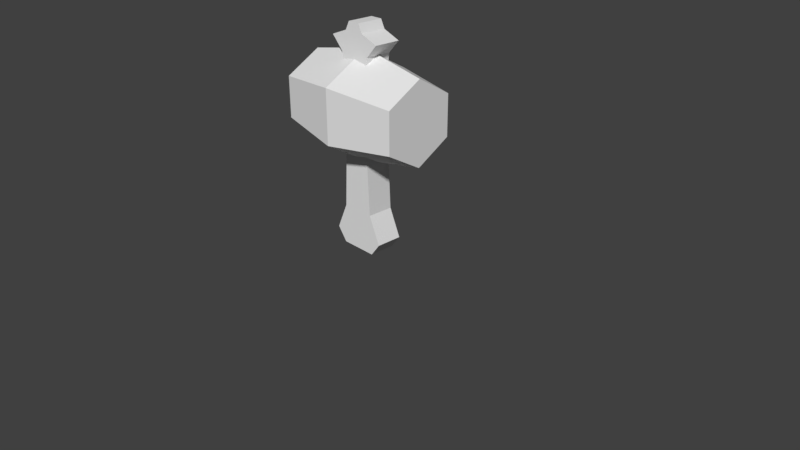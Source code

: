 # Source: mallet.blend  (saved by Blender 2.78.0; exported with 4.5.12 LTS)
import bpy
from mathutils import Matrix  # noqa: F401  (used for matrix-valued properties, if any)

bpy.ops.wm.read_factory_settings(use_empty=True)
scene = bpy.context.scene
scene.name = 'Scene'

# ---- collections
col_collection_1 = bpy.data.collections.new('Collection 1'); scene.collection.children.link(col_collection_1)

# ---- materials (node trees are filled in below, after node groups)
mat_mallet = bpy.data.materials.new('mallet')
mat_mallet.alpha_threshold = 0.0
mat_mallet.use_transparent_shadow = False
mat_mallet.roughness = 0.5
mat_mallet.line_color = (0.0, 0.0, 0.0, 1.0)

# ---- material node trees

# ---- world
world_world = bpy.data.worlds.new('World'); scene.world = world_world
world_world.color = (0.05088, 0.05088, 0.05088)
world_world.use_sun_shadow = False
world_world.sun_shadow_jitter_overblur = 0.0
world_world.cycles.sampling_method = 'MANUAL'

# ---- cameras
cam_camera = bpy.data.cameras.new('Camera')
cam_camera.clip_end = 100.0
cam_camera.lens = 35.0
cam_camera.sensor_width = 32.0
cam_camera.sensor_height = 18.0
cam_camera.ortho_scale = 7.314
cam_camera.dof.focus_distance = 0.0
cam_camera.dof.aperture_fstop = 128.0

# ---- meshes
me_cube = bpy.data.meshes.new('Cube')
me_cube.from_pydata([(0.2219, 0.1719, 0.6759), (0.2219, -0.1719, 0.6759), (-0.2219, -0.1719, 0.6759), (-0.2219, 0.1719, 0.6759), (0.1904, 0.1719, 1.324), (0.1904, -0.1719, 1.324), (-0.1904, -0.1719, 1.324), (-0.1904, 0.1719, 1.324), (0.3804, 0.1719, 0.3232), (0.3804, -0.1719, 0.3232), (-0.3804, 0.1719, 0.3232), (-0.3804, -0.1719, 0.3232), (0.2468, 0.1719, 0.15), (0.2468, -0.1719, 0.15), (-0.2468, 0.1719, 0.15), (-0.2468, -0.1719, 0.15), (0.1842, 0.1719, 2.434), (0.1842, -0.1719, 2.434), (-0.1842, 0.1719, 2.434), (-0.1842, -0.1719, 2.434), (0.2152, 0.1719, 2.645), (0.2152, -0.1719, 2.645), (-0.2152, 0.1719, 2.645), (-0.2152, -0.1719, 2.645), (0.3723, 0.1719, 2.812), (0.3723, -0.1719, 2.812), (-0.3723, 0.1719, 2.812), (-0.3723, -0.1719, 2.812), (0.1372, 0.1719, 2.902), (0.1372, -0.1719, 2.902), (-0.1372, 0.1719, 2.902), (-0.1372, -0.1719, 2.902), (0.08144, 0.1719, 3.011), (0.08144, -0.1719, 3.011), (-0.08144, 0.1719, 3.011), (-0.08144, -0.1719, 3.011), (-1.391e-07, 0.604, 1.642), (-7.017e-08, 0.604, 2.339), (-0.8919, 0.4562, 2.254), (0.8919, 0.4562, 2.254), (-0.8919, 0.4562, 1.727), (0.8919, 0.4562, 1.727), (-0.8919, -4.207e-08, 1.464), (0.8919, 8.353e-08, 1.464), (-0.8919, -0.4562, 1.727), (0.8919, -0.4562, 1.727), (-0.8919, -0.4562, 2.254), (0.8919, -0.4562, 2.254), (-0.8919, -1.834e-07, 2.517), (0.8919, -5.777e-08, 2.517), (-1.276e-09, 3.585e-08, 1.293), (6.762e-08, -0.604, 1.642), (1.365e-07, -0.604, 2.339), (6.762e-08, -1.512e-07, 2.688)], [], [(0, 1, 9, 8), (7, 6, 19, 18), (0, 4, 5, 1), (1, 5, 6, 2), (2, 6, 7, 3), (4, 0, 3, 7), (9, 11, 15, 13), (2, 3, 10, 11), (1, 2, 11, 9), (3, 0, 8, 10), (12, 13, 15, 14), (8, 9, 13, 12), (11, 10, 14, 15), (10, 8, 12, 14), (18, 19, 23, 22), (4, 7, 18, 16), (6, 5, 17, 19), (5, 4, 16, 17), (23, 21, 25, 27), (16, 18, 22, 20), (19, 17, 21, 23), (17, 16, 20, 21), (25, 24, 28, 29), (21, 20, 24, 25), (22, 23, 27, 26), (20, 22, 26, 24), (30, 31, 35, 34), (26, 27, 31, 30), (24, 26, 30, 28), (27, 25, 29, 31), (32, 34, 35, 33), (28, 30, 34, 32), (31, 29, 33, 35), (29, 28, 32, 33), (40, 36, 50, 42), (37, 39, 41, 36), (42, 50, 51, 44), (36, 41, 43, 50), (44, 51, 52, 46), (50, 43, 45, 51), (46, 52, 53, 48), (51, 45, 47, 52), (41, 39, 49, 47, 45, 43), (48, 53, 37, 38), (52, 47, 49, 53), (38, 37, 36, 40), (53, 49, 39, 37), (38, 40, 42, 44, 46, 48)])
_uv = me_cube.uv_layers.new(name='UVMap')
_uv.uv.foreach_set('vector', [0.2608, 0.205, 0.2608, 0.205, 0.3125, 0.08992, 0.3125, 0.08992, 0.1262, 0.4166, 0.1262, 0.4166, 0.1282, 0.7787, 0.1282, 0.7787, 0.2608, 0.205, 0.2505, 0.4166, 0.2505, 0.4166, 0.2608, 0.205, 0.2608, 0.205, 0.2505, 0.4166, 0.1262, 0.4166, 0.1159, 0.205, 0.1159, 0.205, 0.1262, 0.4166, 0.1262, 0.4166, 0.1159, 0.205, 0.2505, 0.4166, 0.2608, 0.205, 0.1159, 0.205, 0.1262, 0.4166, 0.3125, 0.08992, 0.06417, 0.08992, 0.1078, 0.0334, 0.2689, 0.0334, 0.1159, 0.205, 0.1159, 0.205, 0.06417, 0.08992, 0.06417, 0.08992, 0.2608, 0.205, 0.1159, 0.205, 0.06417, 0.08992, 0.3125, 0.08992, 0.1159, 0.205, 0.2608, 0.205, 0.3125, 0.08992, 0.06417, 0.08992, 0.2689, 0.0334, 0.2689, 0.0334, 0.1078, 0.0334, 0.1078, 0.0334, 0.3125, 0.08992, 0.3125, 0.08992, 0.2689, 0.0334, 0.2689, 0.0334, 0.06417, 0.08992, 0.06417, 0.08992, 0.1078, 0.0334, 0.1078, 0.0334, 0.06417, 0.08992, 0.3125, 0.08992, 0.2689, 0.0334, 0.1078, 0.0334, 0.1282, 0.7787, 0.1282, 0.7787, 0.1181, 0.8478, 0.1181, 0.8478, 0.2505, 0.4166, 0.1262, 0.4166, 0.1282, 0.7787, 0.2485, 0.7787, 0.1262, 0.4166, 0.2505, 0.4166, 0.2485, 0.7787, 0.1282, 0.7787, 0.2505, 0.4166, 0.2505, 0.4166, 0.2485, 0.7787, 0.2485, 0.7787, 0.1181, 0.8478, 0.2586, 0.8478, 0.3098, 0.9022, 0.06681, 0.9022, 0.2485, 0.7787, 0.1282, 0.7787, 0.1181, 0.8478, 0.2586, 0.8478, 0.1282, 0.7787, 0.2485, 0.7787, 0.2586, 0.8478, 0.1181, 0.8478, 0.2485, 0.7787, 0.2485, 0.7787, 0.2586, 0.8478, 0.2586, 0.8478, 0.3098, 0.9022, 0.3098, 0.9022, 0.2331, 0.9315, 0.2331, 0.9315, 0.2586, 0.8478, 0.2586, 0.8478, 0.3098, 0.9022, 0.3098, 0.9022, 0.1181, 0.8478, 0.1181, 0.8478, 0.06681, 0.9022, 0.06681, 0.9022, 0.2586, 0.8478, 0.1181, 0.8478, 0.06681, 0.9022, 0.3098, 0.9022, 0.1435, 0.9315, 0.1435, 0.9315, 0.1617, 0.9671, 0.1617, 0.9671, 0.06681, 0.9022, 0.06681, 0.9022, 0.1435, 0.9315, 0.1435, 0.9315, 0.3098, 0.9022, 0.06681, 0.9022, 0.1435, 0.9315, 0.2331, 0.9315, 0.06681, 0.9022, 0.3098, 0.9022, 0.2331, 0.9315, 0.1435, 0.9315, 0.2149, 0.9671, 0.1617, 0.9671, 0.1617, 0.9671, 0.2149, 0.9671, 0.2331, 0.9315, 0.1435, 0.9315, 0.1617, 0.9671, 0.2149, 0.9671, 0.1435, 0.9315, 0.2331, 0.9315, 0.2149, 0.9671, 0.1617, 0.9671, 0.2331, 0.9315, 0.2331, 0.9315, 0.2149, 0.9671, 0.2149, 0.9671, 0.3546, 0.637, 0.6611, 0.6076, 0.6611, 0.4878, 0.3546, 0.5464, 0.6611, 0.8473, 0.9676, 0.818, 0.9676, 0.637, 0.6611, 0.6076, 0.3546, 0.5464, 0.6611, 0.4878, 0.6611, 0.6076, 0.3546, 0.637, 0.6611, 0.6076, 0.9676, 0.637, 0.9676, 0.5464, 0.6611, 0.4878, 0.3546, 0.637, 0.6611, 0.6076, 0.6611, 0.8473, 0.3546, 0.818, 0.6611, 0.4878, 0.9676, 0.5464, 0.9676, 0.637, 0.6611, 0.6076, 0.3546, 0.818, 0.6611, 0.8473, 0.6611, 0.9672, 0.3546, 0.9085, 0.6611, 0.6076, 0.9676, 0.637, 0.9676, 0.818, 0.6611, 0.8473, 0.9569, 0.134, 0.9569, 0.3406, 0.7779, 0.4439, 0.599, 0.3406, 0.599, 0.134, 0.7779, 0.03063, 0.3546, 0.9085, 0.6611, 0.9672, 0.6611, 0.8473, 0.3546, 0.818, 0.6611, 0.8473, 0.9676, 0.818, 0.9676, 0.9085, 0.6611, 0.9672, 0.3546, 0.818, 0.6611, 0.8473, 0.6611, 0.6076, 0.3546, 0.637, 0.6611, 0.9672, 0.9676, 0.9085, 0.9676, 0.818, 0.6611, 0.8473, 0.9569, 0.3406, 0.9569, 0.134, 0.7779, 0.03063, 0.599, 0.134, 0.599, 0.3406, 0.7779, 0.4439])
me_cube.materials.append(mat_mallet)
me_cube.use_remesh_preserve_volume = False
me_cube.use_remesh_preserve_attributes = False
me_cube.use_mirror_vertex_groups = False
me_cube.update()

# ---- objects
ob_cube = bpy.data.objects.new('Cube', me_cube)
ob_camera = bpy.data.objects.new('Camera', cam_camera)

# ---- transforms, parenting, visibility, modifiers, constraints
ob_cube.location = (0.0, 0.0, 0.0)
ob_cube.lock_rotations_4d = False
ob_cube.empty_display_type = 'ARROWS'
ob_cube.lineart.crease_threshold = 0.0
ob_camera.location = (7.481, -6.508, 5.344)
ob_camera.rotation_euler = (1.109, 0.0, 0.8149)
ob_camera.lock_rotations_4d = False
ob_camera.empty_display_type = 'ARROWS'
ob_camera.color = (0.0, 0.0, 0.0, 0.0)
ob_camera.display_type = 'WIRE'
ob_camera.lineart.crease_threshold = 0.0

# ---- collection membership
col_collection_1.objects.link(ob_cube)
col_collection_1.objects.link(ob_camera)

# ---- scene / render settings (as saved in the file)
scene.camera = ob_camera
scene.frame_start = 1; scene.frame_end = 250; scene.frame_set(1)
scene.render.engine = 'BLENDER_EEVEE_NEXT'
scene.render.resolution_percentage = 50
scene.render.dither_intensity = 0.0
scene.cycles.use_denoising = False
scene.cycles.samples = 128
scene.cycles.sampling_pattern = 'TABULATED_SOBOL'
scene.cycles.light_sampling_threshold = 0.0
scene.cycles.use_adaptive_sampling = False
scene.cycles.use_light_tree = False
scene.cycles.blur_glossy = 0.0
scene.cycles.sample_clamp_indirect = 0.0
scene.view_settings.view_transform = 'Standard'
bpy.context.view_layer.update()

# ---- added for rendering (the .blend has no usable light): sun
light_auto_sun = bpy.data.lights.new('AutoSun', 'SUN')
light_auto_sun.energy = 3.0
light_auto_sun.angle = 0.0523599
ob_auto_sun = bpy.data.objects.new('AutoSun', light_auto_sun)
scene.collection.objects.link(ob_auto_sun)
ob_auto_sun.rotation_euler = (0.872665, 0.174533, 0.523599)
bpy.context.view_layer.update()
